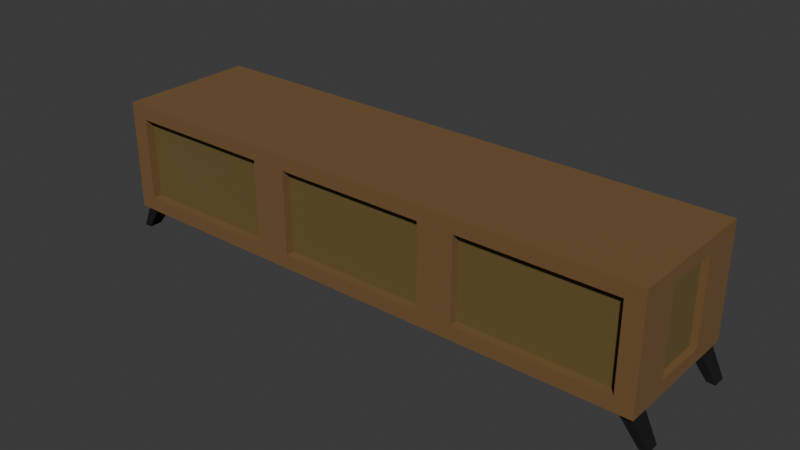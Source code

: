 # Source: SmallTable.blend  (saved by Blender 4.5.88; exported with 4.5.12 LTS)
import bpy
from mathutils import Matrix  # noqa: F401  (used for matrix-valued properties, if any)

bpy.ops.wm.read_factory_settings(use_empty=True)
scene = bpy.context.scene
scene.name = 'Scene'

# ---- collections
col_collection = bpy.data.collections.new('Collection'); scene.collection.children.link(col_collection)

# ---- materials (node trees are filled in below, after node groups)
mat_skin = bpy.data.materials.new('Skin')
mat_innerpart = bpy.data.materials.new('InnerPart')
mat_material_001 = bpy.data.materials.new('Material.001')

# ---- material node trees
mat_skin.use_nodes = True; mat_skin.node_tree.nodes.clear()
_N = mat_skin.node_tree.nodes; _L = mat_skin.node_tree.links
n0 = _N.new('ShaderNodeBsdfPrincipled'); n0.name = 'Principled BSDF'; n0.location = (-200, 100)
n0.inputs[0].default_value = (0.1751, 0.09401, 0.03103, 1.0)
n0.inputs[2].default_value = 1.0
n1 = _N.new('ShaderNodeOutputMaterial'); n1.name = 'Material Output'; n1.location = (200, 100)
_L.new(n0.outputs[0], n1.inputs[0])
n1.is_active_output = True
mat_innerpart.use_nodes = True; mat_innerpart.node_tree.nodes.clear()
_N = mat_innerpart.node_tree.nodes; _L = mat_innerpart.node_tree.links
n0 = _N.new('ShaderNodeBsdfPrincipled'); n0.name = 'Principled BSDF'; n0.location = (-200, 100)
n0.inputs[0].default_value = (0.1364, 0.09614, 0.02435, 1.0)
n0.inputs[2].default_value = 1.0
n1 = _N.new('ShaderNodeOutputMaterial'); n1.name = 'Material Output'; n1.location = (200, 100)
_L.new(n0.outputs[0], n1.inputs[0])
n1.is_active_output = True
mat_material_001.use_nodes = True; mat_material_001.node_tree.nodes.clear()
_N = mat_material_001.node_tree.nodes; _L = mat_material_001.node_tree.links
n0 = _N.new('ShaderNodeBsdfPrincipled'); n0.name = 'Principled BSDF'; n0.location = (-200, 100)
n0.inputs[0].default_value = (0.0, 0.0, 0.0, 1.0)
n0.inputs[2].default_value = 1.0
n1 = _N.new('ShaderNodeOutputMaterial'); n1.name = 'Material Output'; n1.location = (200, 100)
_L.new(n0.outputs[0], n1.inputs[0])
n1.is_active_output = True

# ---- world
world_world = bpy.data.worlds.new('World'); scene.world = world_world
world_world.use_nodes = True; world_world.node_tree.nodes.clear()
_N = world_world.node_tree.nodes; _L = world_world.node_tree.links
n0 = _N.new('ShaderNodeOutputWorld'); n0.name = 'World Output'; n0.location = (200, 100)
n1 = _N.new('ShaderNodeBackground'); n1.name = 'Background'; n1.location = (-200, 100)
n1.inputs[0].default_value = (0.05088, 0.05088, 0.05088, 1.0)
_L.new(n1.outputs[0], n0.inputs[0])
n0.is_active_output = True
world_world.color = (0.05088, 0.05088, 0.05088)
world_world.sun_shadow_jitter_overblur = 0.0

# ---- meshes
me_cube_001 = bpy.data.meshes.new('Cube.001')
me_cube_001.from_pydata([(2.0, -0.5, 0.2039), (2.0, -0.5, 1.004), (2.0, 0.5, 0.2039), (2.0, 0.5, 1.004), (0.6667, -0.5, 0.2039), (0.6667, -0.5, 1.004), (0.6667, 0.5, 0.2039), (0.6667, 0.5, 1.004), (1.873, -0.5, 0.3055), (1.873, -0.5, 0.9023), (0.7937, -0.5, 0.9023), (0.7937, -0.5, 0.3055), (0.5397, -0.5, 0.3055), (0.5397, -0.5, 0.9023), (1.754, -0.4378, 0.9023), (1.754, -0.4378, 0.3055), (1.754, -0.5, 0.9023), (1.754, -0.5, 0.3055), (1.853, 0.5, 0.2039), (1.853, -0.5, 1.004), (1.873, -0.4378, 0.3055), (1.873, -0.4378, 0.9023), (0.7937, -0.4378, 0.3055), (0.7937, -0.4378, 0.9023), (0.5397, -0.4378, 0.9023), (0.5397, -0.4378, 0.3055), (1.853, 0.5, 1.004), (1.853, -0.5, 0.2039), (0.0, -0.5, 0.2039), (0.0, -0.5, 1.004), (0.0, 0.5, 0.2039), (0.0, 0.5, 1.004), (0.0, -0.5, 0.3055), (0.0, -0.5, 0.9023), (0.0, -0.4378, 0.3055), (0.0, -0.4378, 0.9023), (2.0, -0.3, 0.2039), (2.0, -0.3, 1.004), (0.6667, -0.3, 1.004), (0.6667, -0.3, 0.2039), (1.853, -0.3, 0.2039), (1.853, -0.3, 1.004), (0.0, -0.3, 0.2039), (0.0, -0.3, 1.004), (2.0, 0.3, 0.2039), (0.6667, 0.3, 1.004), (1.853, 0.3, 1.004), (0.0, 0.3, 1.004), (2.0, 0.3, 1.004), (0.6667, 0.3, 0.2039), (1.853, 0.3, 0.2039), (0.0, 0.3, 0.2039), (1.882, 0.3291, 0.2039), (1.882, 0.4709, 0.2039), (1.971, 0.4709, 0.2039), (1.971, 0.3291, 0.2039), (1.882, -0.4709, 0.2039), (1.882, -0.3291, 0.2039), (1.971, -0.3291, 0.2039), (1.971, -0.4709, 0.2039), (2.023, 0.447, 0.003297), (2.023, 0.353, 0.003297), (2.083, 0.353, 0.003297), (2.083, 0.447, 0.003297), (2.023, -0.353, 0.003297), (2.023, -0.447, 0.003297), (2.083, -0.447, 0.003297), (2.083, -0.353, 0.003297), (2.0, 0.2044, 0.2995), (2.0, 0.2044, 0.9083), (2.0, -0.2044, 0.9083), (2.0, -0.2044, 0.2995), (1.954, 0.2044, 0.9083), (1.954, 0.2044, 0.2995), (1.954, -0.2044, 0.2995), (1.954, -0.2044, 0.9083), (-2.0, -0.5, 0.2039), (-2.0, -0.5, 1.004), (-2.0, 0.5, 0.2039), (-2.0, 0.5, 1.004), (-0.6667, -0.5, 0.2039), (-0.6667, -0.5, 1.004), (-0.6667, 0.5, 0.2039), (-0.6667, 0.5, 1.004), (-1.873, -0.5, 0.3055), (-1.873, -0.5, 0.9023), (-0.7937, -0.5, 0.9023), (-0.7937, -0.5, 0.3055), (-0.5397, -0.5, 0.3055), (-0.5397, -0.5, 0.9023), (-1.754, -0.4378, 0.9023), (-1.754, -0.4378, 0.3055), (-1.754, -0.5, 0.9023), (-1.754, -0.5, 0.3055), (-1.853, 0.5, 0.2039), (-1.853, -0.5, 1.004), (-1.873, -0.4378, 0.3055), (-1.873, -0.4378, 0.9023), (-0.7937, -0.4378, 0.3055), (-0.7937, -0.4378, 0.9023), (-0.5397, -0.4378, 0.9023), (-0.5397, -0.4378, 0.3055), (-1.853, 0.5, 1.004), (-1.853, -0.5, 0.2039), (-2.0, -0.3, 0.2039), (-2.0, -0.3, 1.004), (-0.6667, -0.3, 1.004), (-0.6667, -0.3, 0.2039), (-1.853, -0.3, 0.2039), (-1.853, -0.3, 1.004), (-2.0, 0.3, 0.2039), (-0.6667, 0.3, 1.004), (-1.853, 0.3, 1.004), (-2.0, 0.3, 1.004), (-0.6667, 0.3, 0.2039), (-1.853, 0.3, 0.2039), (-1.882, 0.3291, 0.2039), (-1.882, 0.4709, 0.2039), (-1.971, 0.4709, 0.2039), (-1.971, 0.3291, 0.2039), (-1.882, -0.4709, 0.2039), (-1.882, -0.3291, 0.2039), (-1.971, -0.3291, 0.2039), (-1.971, -0.4709, 0.2039), (-2.023, 0.447, 0.003297), (-2.023, 0.353, 0.003297), (-2.083, 0.353, 0.003297), (-2.083, 0.447, 0.003297), (-2.023, -0.353, 0.003297), (-2.023, -0.447, 0.003297), (-2.083, -0.447, 0.003297), (-2.083, -0.353, 0.003297), (-2.0, 0.2044, 0.2995), (-2.0, 0.2044, 0.9083), (-2.0, -0.2044, 0.9083), (-2.0, -0.2044, 0.2995), (-1.954, 0.2044, 0.9083), (-1.954, 0.2044, 0.2995), (-1.954, -0.2044, 0.2995), (-1.954, -0.2044, 0.9083)], [], [(32, 12, 25, 34), (18, 26, 3, 2), (36, 37, 1, 0), (58, 59, 66, 67), (41, 19, 1, 37), (43, 29, 5, 38), (51, 30, 6, 49), (30, 31, 7, 6), (16, 10, 23, 14), (38, 5, 19, 41), (0, 1, 9, 8), (19, 5, 10, 16), (5, 4, 11, 10), (27, 0, 8, 17), (4, 5, 13, 12), (28, 4, 12, 32), (20, 21, 14, 15), (15, 14, 23, 22), (11, 17, 15, 22), (10, 11, 22, 23), (9, 16, 14, 21), (6, 7, 26, 18), (8, 9, 21, 20), (1, 19, 16, 9), (49, 6, 18, 50), (17, 8, 20, 15), (12, 13, 24, 25), (13, 33, 35, 24), (25, 24, 35, 34), (5, 29, 33, 13), (4, 27, 17, 11), (4, 39, 40, 27), (45, 38, 41, 46), (28, 42, 39, 4), (47, 43, 38, 45), (46, 41, 37, 48), (53, 54, 63, 60), (70, 71, 74, 75), (2, 3, 48, 44), (26, 46, 48, 3), (31, 47, 45, 7), (7, 45, 46, 26), (39, 49, 50, 40), (42, 51, 49, 39), (40, 50, 44, 36), (50, 18, 53, 52), (18, 2, 54, 53), (2, 44, 55, 54), (44, 50, 52, 55), (27, 40, 57, 56), (40, 36, 58, 57), (36, 0, 59, 58), (0, 27, 56, 59), (61, 60, 63, 62), (65, 64, 67, 66), (52, 53, 60, 61), (59, 56, 65, 66), (54, 55, 62, 63), (55, 52, 61, 62), (57, 58, 67, 64), (56, 57, 64, 65), (44, 48, 69, 68), (48, 37, 70, 69), (37, 36, 71, 70), (36, 44, 68, 71), (73, 72, 75, 74), (71, 68, 73, 74), (69, 70, 75, 72), (68, 69, 72, 73), (32, 34, 101, 88), (94, 78, 79, 102), (104, 76, 77, 105), (122, 131, 130, 123), (109, 105, 77, 95), (43, 106, 81, 29), (51, 114, 82, 30), (30, 82, 83, 31), (92, 90, 99, 86), (106, 109, 95, 81), (76, 84, 85, 77), (95, 92, 86, 81), (81, 86, 87, 80), (103, 93, 84, 76), (80, 88, 89, 81), (28, 32, 88, 80), (96, 91, 90, 97), (91, 98, 99, 90), (87, 98, 91, 93), (86, 99, 98, 87), (85, 97, 90, 92), (82, 94, 102, 83), (84, 96, 97, 85), (77, 85, 92, 95), (114, 115, 94, 82), (93, 91, 96, 84), (88, 101, 100, 89), (89, 100, 35, 33), (101, 34, 35, 100), (81, 89, 33, 29), (80, 87, 93, 103), (80, 103, 108, 107), (111, 112, 109, 106), (28, 80, 107, 42), (47, 111, 106, 43), (112, 113, 105, 109), (117, 124, 127, 118), (134, 139, 138, 135), (78, 110, 113, 79), (102, 79, 113, 112), (31, 83, 111, 47), (83, 102, 112, 111), (107, 108, 115, 114), (42, 107, 114, 51), (108, 104, 110, 115), (115, 116, 117, 94), (94, 117, 118, 78), (78, 118, 119, 110), (110, 119, 116, 115), (103, 120, 121, 108), (108, 121, 122, 104), (104, 122, 123, 76), (76, 123, 120, 103), (125, 126, 127, 124), (129, 130, 131, 128), (116, 125, 124, 117), (123, 130, 129, 120), (118, 127, 126, 119), (119, 126, 125, 116), (121, 128, 131, 122), (120, 129, 128, 121), (110, 132, 133, 113), (113, 133, 134, 105), (105, 134, 135, 104), (104, 135, 132, 110), (137, 138, 139, 136), (135, 138, 137, 132), (133, 136, 139, 134), (132, 137, 136, 133)])
me_cube_001.polygons.foreach_set('material_index', [0, 0, 0, 2, 0, 0, 0, 0, 0, 0, 0, 0, 0, 0, 0, 0, 1, 1, 0, 0, 0, 0, 0, 0, 0, 0, 0, 0, 1, 0, 0, 0, 0, 0, 0, 0, 2, 0, 0, 0, 0, 0, 0, 0, 0, 0, 0, 0, 0, 0, 0, 0, 0, 2, 2, 2, 2, 2, 2, 2, 2, 0, 0, 0, 0, 1, 0, 0, 0, 0, 0, 0, 2, 0, 0, 0, 0, 0, 0, 0, 0, 0, 0, 0, 0, 1, 1, 0, 0, 0, 0, 0, 0, 0, 0, 0, 0, 1, 0, 0, 0, 0, 0, 0, 0, 2, 0, 0, 0, 0, 0, 0, 0, 0, 0, 0, 0, 0, 0, 0, 0, 0, 2, 2, 2, 2, 2, 2, 2, 2, 0, 0, 0, 0, 1, 0, 0, 0])
_uv = me_cube_001.uv_layers.new(name='UVMap')
_uv.uv.foreach_set('vector', [0.4067, 0.125, 0.4067, 0.09127, 0.4067, 0.09127, 0.4067, 0.125, 0.375, 0.7408, 0.625, 0.7408, 0.625, 0.75, 0.375, 0.75, 0.375, 0.95, 0.625, 0.95, 0.625, 1.0, 0.375, 1.0, 0.1677, 0.7482, 0.1323, 0.7482, 0.1323, 0.7482, 0.1677, 0.7482, 0.825, 0.7408, 0.875, 0.7408, 0.875, 0.75, 0.825, 0.75, 0.825, 0.625, 0.875, 0.625, 0.875, 0.6667, 0.825, 0.6667, 0.325, 0.625, 0.375, 0.625, 0.375, 0.6667, 0.325, 0.6667, 0.375, 0.625, 0.625, 0.625, 0.625, 0.6667, 0.375, 0.6667, 0.5933, 0.01539, 0.5933, 0.0754, 0.5933, 0.0754, 0.5933, 0.01539, 0.825, 0.6667, 0.875, 0.6667, 0.875, 0.7408, 0.825, 0.7408, 0.375, 0.0, 0.625, 0.0, 0.5933, 0.007937, 0.4067, 0.007937, 0.625, 0.00921, 0.625, 0.08333, 0.5933, 0.0754, 0.5933, 0.01539, 0.625, 0.08333, 0.375, 0.08333, 0.4067, 0.0754, 0.5933, 0.0754, 0.375, 0.00921, 0.375, 0.0, 0.4067, 0.007937, 0.4067, 0.01539, 0.375, 0.08333, 0.625, 0.08333, 0.5933, 0.09127, 0.4067, 0.09127, 0.375, 0.125, 0.375, 0.08333, 0.4067, 0.09127, 0.4067, 0.125, 0.4067, 0.007937, 0.5933, 0.007937, 0.5933, 0.01539, 0.4067, 0.01539, 0.4067, 0.01539, 0.5933, 0.01539, 0.5933, 0.0754, 0.4067, 0.0754, 0.4067, 0.0754, 0.4067, 0.01539, 0.4067, 0.01539, 0.4067, 0.0754, 0.5933, 0.0754, 0.4067, 0.0754, 0.4067, 0.0754, 0.5933, 0.0754, 0.5933, 0.007937, 0.5933, 0.01539, 0.5933, 0.01539, 0.5933, 0.007937, 0.375, 0.6667, 0.625, 0.6667, 0.625, 0.7408, 0.375, 0.7408, 0.4067, 0.007937, 0.5933, 0.007937, 0.5933, 0.007937, 0.4067, 0.007937, 0.625, 0.0, 0.625, 0.00921, 0.5933, 0.01539, 0.5933, 0.007937, 0.325, 0.6667, 0.375, 0.6667, 0.375, 0.7408, 0.325, 0.7408, 0.4067, 0.01539, 0.4067, 0.007937, 0.4067, 0.007937, 0.4067, 0.01539, 0.4067, 0.09127, 0.5933, 0.09127, 0.5933, 0.09127, 0.4067, 0.09127, 0.5933, 0.09127, 0.5933, 0.125, 0.5933, 0.125, 0.5933, 0.09127, 0.4067, 0.09127, 0.5933, 0.09127, 0.5933, 0.125, 0.4067, 0.125, 0.625, 0.08333, 0.625, 0.125, 0.5933, 0.125, 0.5933, 0.09127, 0.375, 0.08333, 0.375, 0.00921, 0.4067, 0.01539, 0.4067, 0.0754, 0.125, 0.6667, 0.175, 0.6667, 0.175, 0.7408, 0.125, 0.7408, 0.675, 0.6667, 0.825, 0.6667, 0.825, 0.7408, 0.675, 0.7408, 0.125, 0.625, 0.175, 0.625, 0.175, 0.6667, 0.125, 0.6667, 0.675, 0.625, 0.825, 0.625, 0.825, 0.6667, 0.675, 0.6667, 0.675, 0.7408, 0.825, 0.7408, 0.825, 0.75, 0.675, 0.75, 0.3677, 0.7426, 0.3677, 0.7482, 0.3677, 0.7482, 0.3677, 0.7426, 0.5951, 0.9261, 0.4049, 0.9261, 0.4049, 0.9261, 0.5951, 0.9261, 0.375, 0.75, 0.625, 0.75, 0.625, 0.8, 0.375, 0.8, 0.625, 0.7408, 0.675, 0.7408, 0.675, 0.75, 0.625, 0.75, 0.625, 0.625, 0.675, 0.625, 0.675, 0.6667, 0.625, 0.6667, 0.625, 0.6667, 0.675, 0.6667, 0.675, 0.7408, 0.625, 0.7408, 0.175, 0.6667, 0.325, 0.6667, 0.325, 0.7408, 0.175, 0.7408, 0.175, 0.625, 0.325, 0.625, 0.325, 0.6667, 0.175, 0.6667, 0.175, 0.7408, 0.325, 0.7408, 0.325, 0.75, 0.175, 0.75, 0.325, 0.7408, 0.375, 0.7408, 0.3677, 0.7426, 0.3323, 0.7426, 0.375, 0.7408, 0.375, 0.75, 0.3677, 0.7482, 0.3677, 0.7426, 0.375, 0.75, 0.325, 0.75, 0.3323, 0.7482, 0.3677, 0.7482, 0.325, 0.75, 0.325, 0.7408, 0.3323, 0.7426, 0.3323, 0.7482, 0.125, 0.7408, 0.175, 0.7408, 0.1677, 0.7426, 0.1323, 0.7426, 0.175, 0.7408, 0.175, 0.75, 0.1677, 0.7482, 0.1677, 0.7426, 0.175, 0.75, 0.125, 0.75, 0.1323, 0.7482, 0.1677, 0.7482, 0.125, 0.75, 0.125, 0.7408, 0.1323, 0.7426, 0.1323, 0.7482, 0.3323, 0.7426, 0.3677, 0.7426, 0.3677, 0.7482, 0.3323, 0.7482, 0.1323, 0.7426, 0.1677, 0.7426, 0.1677, 0.7482, 0.1323, 0.7482, 0.3323, 0.7426, 0.3677, 0.7426, 0.3677, 0.7426, 0.3323, 0.7426, 0.1323, 0.7482, 0.1323, 0.7426, 0.1323, 0.7426, 0.1323, 0.7482, 0.3677, 0.7482, 0.3323, 0.7482, 0.3323, 0.7482, 0.3677, 0.7482, 0.3323, 0.7482, 0.3323, 0.7426, 0.3323, 0.7426, 0.3323, 0.7482, 0.1677, 0.7426, 0.1677, 0.7482, 0.1677, 0.7482, 0.1677, 0.7426, 0.1323, 0.7426, 0.1677, 0.7426, 0.1677, 0.7426, 0.1323, 0.7426, 0.375, 0.8, 0.625, 0.8, 0.5951, 0.8239, 0.4049, 0.8239, 0.625, 0.8, 0.625, 0.95, 0.5951, 0.9261, 0.5951, 0.8239, 0.625, 0.95, 0.375, 0.95, 0.4049, 0.9261, 0.5951, 0.9261, 0.375, 0.95, 0.375, 0.8, 0.4049, 0.8239, 0.4049, 0.9261, 0.4049, 0.8239, 0.5951, 0.8239, 0.5951, 0.9261, 0.4049, 0.9261, 0.4049, 0.9261, 0.4049, 0.8239, 0.4049, 0.8239, 0.4049, 0.9261, 0.5951, 0.8239, 0.5951, 0.9261, 0.5951, 0.9261, 0.5951, 0.8239, 0.4049, 0.8239, 0.5951, 0.8239, 0.5951, 0.8239, 0.4049, 0.8239, 0.4067, 0.125, 0.4067, 0.125, 0.4067, 0.09127, 0.4067, 0.09127, 0.375, 0.7408, 0.375, 0.75, 0.625, 0.75, 0.625, 0.7408, 0.375, 0.95, 0.375, 1.0, 0.625, 1.0, 0.625, 0.95, 0.1677, 0.7482, 0.1677, 0.7482, 0.1323, 0.7482, 0.1323, 0.7482, 0.825, 0.7408, 0.825, 0.75, 0.875, 0.75, 0.875, 0.7408, 0.825, 0.625, 0.825, 0.6667, 0.875, 0.6667, 0.875, 0.625, 0.325, 0.625, 0.325, 0.6667, 0.375, 0.6667, 0.375, 0.625, 0.375, 0.625, 0.375, 0.6667, 0.625, 0.6667, 0.625, 0.625, 0.5933, 0.01539, 0.5933, 0.01539, 0.5933, 0.0754, 0.5933, 0.0754, 0.825, 0.6667, 0.825, 0.7408, 0.875, 0.7408, 0.875, 0.6667, 0.375, 0.0, 0.4067, 0.007937, 0.5933, 0.007937, 0.625, 0.0, 0.625, 0.00921, 0.5933, 0.01539, 0.5933, 0.0754, 0.625, 0.08333, 0.625, 0.08333, 0.5933, 0.0754, 0.4067, 0.0754, 0.375, 0.08333, 0.375, 0.00921, 0.4067, 0.01539, 0.4067, 0.007937, 0.375, 0.0, 0.375, 0.08333, 0.4067, 0.09127, 0.5933, 0.09127, 0.625, 0.08333, 0.375, 0.125, 0.4067, 0.125, 0.4067, 0.09127, 0.375, 0.08333, 0.4067, 0.007937, 0.4067, 0.01539, 0.5933, 0.01539, 0.5933, 0.007937, 0.4067, 0.01539, 0.4067, 0.0754, 0.5933, 0.0754, 0.5933, 0.01539, 0.4067, 0.0754, 0.4067, 0.0754, 0.4067, 0.01539, 0.4067, 0.01539, 0.5933, 0.0754, 0.5933, 0.0754, 0.4067, 0.0754, 0.4067, 0.0754, 0.5933, 0.007937, 0.5933, 0.007937, 0.5933, 0.01539, 0.5933, 0.01539, 0.375, 0.6667, 0.375, 0.7408, 0.625, 0.7408, 0.625, 0.6667, 0.4067, 0.007937, 0.4067, 0.007937, 0.5933, 0.007937, 0.5933, 0.007937, 0.625, 0.0, 0.5933, 0.007937, 0.5933, 0.01539, 0.625, 0.00921, 0.325, 0.6667, 0.325, 0.7408, 0.375, 0.7408, 0.375, 0.6667, 0.4067, 0.01539, 0.4067, 0.01539, 0.4067, 0.007937, 0.4067, 0.007937, 0.4067, 0.09127, 0.4067, 0.09127, 0.5933, 0.09127, 0.5933, 0.09127, 0.5933, 0.09127, 0.5933, 0.09127, 0.5933, 0.125, 0.5933, 0.125, 0.4067, 0.09127, 0.4067, 0.125, 0.5933, 0.125, 0.5933, 0.09127, 0.625, 0.08333, 0.5933, 0.09127, 0.5933, 0.125, 0.625, 0.125, 0.375, 0.08333, 0.4067, 0.0754, 0.4067, 0.01539, 0.375, 0.00921, 0.125, 0.6667, 0.125, 0.7408, 0.175, 0.7408, 0.175, 0.6667, 0.675, 0.6667, 0.675, 0.7408, 0.825, 0.7408, 0.825, 0.6667, 0.125, 0.625, 0.125, 0.6667, 0.175, 0.6667, 0.175, 0.625, 0.675, 0.625, 0.675, 0.6667, 0.825, 0.6667, 0.825, 0.625, 0.675, 0.7408, 0.675, 0.75, 0.825, 0.75, 0.825, 0.7408, 0.3677, 0.7426, 0.3677, 0.7426, 0.3677, 0.7482, 0.3677, 0.7482, 0.5951, 0.9261, 0.5951, 0.9261, 0.4049, 0.9261, 0.4049, 0.9261, 0.375, 0.75, 0.375, 0.8, 0.625, 0.8, 0.625, 0.75, 0.625, 0.7408, 0.625, 0.75, 0.675, 0.75, 0.675, 0.7408, 0.625, 0.625, 0.625, 0.6667, 0.675, 0.6667, 0.675, 0.625, 0.625, 0.6667, 0.625, 0.7408, 0.675, 0.7408, 0.675, 0.6667, 0.175, 0.6667, 0.175, 0.7408, 0.325, 0.7408, 0.325, 0.6667, 0.175, 0.625, 0.175, 0.6667, 0.325, 0.6667, 0.325, 0.625, 0.175, 0.7408, 0.175, 0.75, 0.325, 0.75, 0.325, 0.7408, 0.325, 0.7408, 0.3323, 0.7426, 0.3677, 0.7426, 0.375, 0.7408, 0.375, 0.7408, 0.3677, 0.7426, 0.3677, 0.7482, 0.375, 0.75, 0.375, 0.75, 0.3677, 0.7482, 0.3323, 0.7482, 0.325, 0.75, 0.325, 0.75, 0.3323, 0.7482, 0.3323, 0.7426, 0.325, 0.7408, 0.125, 0.7408, 0.1323, 0.7426, 0.1677, 0.7426, 0.175, 0.7408, 0.175, 0.7408, 0.1677, 0.7426, 0.1677, 0.7482, 0.175, 0.75, 0.175, 0.75, 0.1677, 0.7482, 0.1323, 0.7482, 0.125, 0.75, 0.125, 0.75, 0.1323, 0.7482, 0.1323, 0.7426, 0.125, 0.7408, 0.3323, 0.7426, 0.3323, 0.7482, 0.3677, 0.7482, 0.3677, 0.7426, 0.1323, 0.7426, 0.1323, 0.7482, 0.1677, 0.7482, 0.1677, 0.7426, 0.3323, 0.7426, 0.3323, 0.7426, 0.3677, 0.7426, 0.3677, 0.7426, 0.1323, 0.7482, 0.1323, 0.7482, 0.1323, 0.7426, 0.1323, 0.7426, 0.3677, 0.7482, 0.3677, 0.7482, 0.3323, 0.7482, 0.3323, 0.7482, 0.3323, 0.7482, 0.3323, 0.7482, 0.3323, 0.7426, 0.3323, 0.7426, 0.1677, 0.7426, 0.1677, 0.7426, 0.1677, 0.7482, 0.1677, 0.7482, 0.1323, 0.7426, 0.1323, 0.7426, 0.1677, 0.7426, 0.1677, 0.7426, 0.375, 0.8, 0.4049, 0.8239, 0.5951, 0.8239, 0.625, 0.8, 0.625, 0.8, 0.5951, 0.8239, 0.5951, 0.9261, 0.625, 0.95, 0.625, 0.95, 0.5951, 0.9261, 0.4049, 0.9261, 0.375, 0.95, 0.375, 0.95, 0.4049, 0.9261, 0.4049, 0.8239, 0.375, 0.8, 0.4049, 0.8239, 0.4049, 0.9261, 0.5951, 0.9261, 0.5951, 0.8239, 0.4049, 0.9261, 0.4049, 0.9261, 0.4049, 0.8239, 0.4049, 0.8239, 0.5951, 0.8239, 0.5951, 0.8239, 0.5951, 0.9261, 0.5951, 0.9261, 0.4049, 0.8239, 0.4049, 0.8239, 0.5951, 0.8239, 0.5951, 0.8239])
me_cube_001.materials.append(mat_skin)
me_cube_001.materials.append(mat_innerpart)
me_cube_001.materials.append(mat_material_001)
me_cube_001.update()

# ---- objects
ob_cube = bpy.data.objects.new('Cube', me_cube_001)

# ---- transforms, parenting, visibility, modifiers, constraints
ob_cube.location = (0.0, 0.0, 0.0)
ob_cube.scale = (0.7746, 0.7746, 0.7746)

# ---- collection membership
col_collection.objects.link(ob_cube)

# ---- scene / render settings (as saved in the file)
scene.frame_start = 1; scene.frame_end = 250; scene.frame_set(1)
scene.render.engine = 'BLENDER_EEVEE_NEXT'
bpy.context.view_layer.update()

# ---- added for rendering (the .blend has no active camera and no usable light): camera, sun
cam_auto = bpy.data.cameras.new('AutoCamera')
cam_auto.lens = 50.0
cam_auto.sensor_width = 36.0
cam_auto.clip_end = 1000.0
ob_auto_camera = bpy.data.objects.new('AutoCamera', cam_auto)
scene.collection.objects.link(ob_auto_camera)
ob_auto_camera.location = (3.15265, -3.78318, 2.91221)
ob_auto_camera.rotation_euler = (1.09748, -7.21219e-08, 0.694738)
scene.camera = ob_auto_camera
light_auto_sun = bpy.data.lights.new('AutoSun', 'SUN')
light_auto_sun.energy = 3.0
light_auto_sun.angle = 0.0523599
ob_auto_sun = bpy.data.objects.new('AutoSun', light_auto_sun)
scene.collection.objects.link(ob_auto_sun)
ob_auto_sun.rotation_euler = (0.872665, 0.174533, 0.523599)
bpy.context.view_layer.update()
